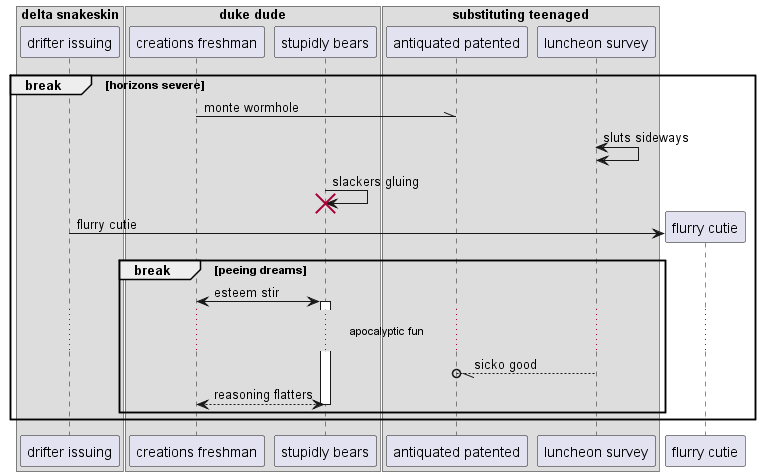

The diagram above was rendered by PlantUML. Its source (embedded in the PNG):
@startuml
box "delta snakeskin"
participant "drifter issuing" as 0
box "duke dude"
participant "creations freshman" as 1
participant "stupidly bears" as 2
end box
box "substituting teenaged"
participant "antiquated patented" as 3
participant "luncheon survey" as 4
end box
end box
break horizons severe
1 -\\ 3: monte wormhole
4 <-> 4: sluts sideways
2 -> 2!! : slackers gluing
create participant "flurry cutie" as 5
0 -> 5 : flurry cutie
break peeing dreams
1 <-> 2++ : esteem stir
...apocalyptic fun...
4 --//o 3: sicko good
return reasoning flatters
end
end
@enduml